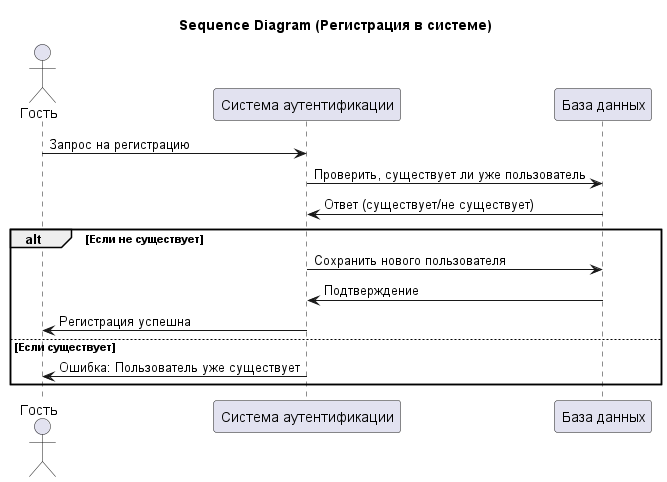

The diagram above was rendered by PlantUML. Its source (embedded in the PNG):
@startuml

title Sequence Diagram (Регистрация в системе)

actor Гость
participant "Система аутентификации" as Auth
participant "База данных" as DB

Гость -> Auth : Запрос на регистрацию
Auth -> DB : Проверить, существует ли уже пользователь
DB -> Auth : Ответ (существует/не существует)
alt Если не существует
    Auth -> DB : Сохранить нового пользователя
    DB -> Auth : Подтверждение
    Auth -> Гость : Регистрация успешна
else Если существует
    Auth -> Гость : Ошибка: Пользователь уже существует
end
@enduml